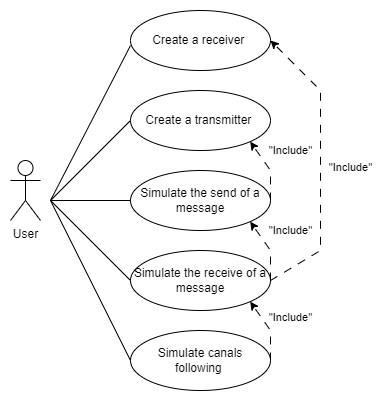

The diagram above was exported from draw.io. Its source (the exported page's mxGraphModel, read from the mxfile embedded in the PNG):
<mxGraphModel dx="724" dy="416" grid="1" gridSize="10" guides="1" tooltips="1" connect="1" arrows="1" fold="1" page="1" pageScale="1" pageWidth="827" pageHeight="1169" math="0" shadow="0">
  <root>
    <mxCell id="0" />
    <mxCell id="1" parent="0" />
    <mxCell id="u1tSXXWspfHbvPpBgGbl-1" value="User" style="shape=umlActor;verticalLabelPosition=bottom;verticalAlign=top;html=1;outlineConnect=0;" vertex="1" parent="1">
      <mxGeometry x="30" y="230" width="30" height="60" as="geometry" />
    </mxCell>
    <mxCell id="u1tSXXWspfHbvPpBgGbl-2" value="Simulate the send of a message" style="ellipse;whiteSpace=wrap;html=1;" vertex="1" parent="1">
      <mxGeometry x="150" y="240" width="140" height="60" as="geometry" />
    </mxCell>
    <mxCell id="u1tSXXWspfHbvPpBgGbl-3" value="Simulate the receive of a message" style="ellipse;whiteSpace=wrap;html=1;" vertex="1" parent="1">
      <mxGeometry x="150" y="320" width="140" height="60" as="geometry" />
    </mxCell>
    <mxCell id="u1tSXXWspfHbvPpBgGbl-4" value="Simulate canals following&amp;nbsp;" style="ellipse;whiteSpace=wrap;html=1;" vertex="1" parent="1">
      <mxGeometry x="150" y="400" width="140" height="60" as="geometry" />
    </mxCell>
    <mxCell id="u1tSXXWspfHbvPpBgGbl-6" value="Create a transmitter&amp;nbsp;" style="ellipse;whiteSpace=wrap;html=1;" vertex="1" parent="1">
      <mxGeometry x="150" y="160" width="140" height="60" as="geometry" />
    </mxCell>
    <mxCell id="u1tSXXWspfHbvPpBgGbl-7" value="Create a receiver&amp;nbsp;" style="ellipse;whiteSpace=wrap;html=1;" vertex="1" parent="1">
      <mxGeometry x="150" y="80" width="140" height="60" as="geometry" />
    </mxCell>
    <mxCell id="u1tSXXWspfHbvPpBgGbl-8" value="" style="endArrow=none;html=1;rounded=0;entryX=0;entryY=0.5;entryDx=0;entryDy=0;" edge="1" parent="1" target="u1tSXXWspfHbvPpBgGbl-2">
      <mxGeometry width="50" height="50" relative="1" as="geometry">
        <mxPoint x="70" y="270" as="sourcePoint" />
        <mxPoint x="140" y="270" as="targetPoint" />
      </mxGeometry>
    </mxCell>
    <mxCell id="u1tSXXWspfHbvPpBgGbl-9" value="" style="endArrow=none;html=1;rounded=0;entryX=0;entryY=0.5;entryDx=0;entryDy=0;" edge="1" parent="1" target="u1tSXXWspfHbvPpBgGbl-3">
      <mxGeometry width="50" height="50" relative="1" as="geometry">
        <mxPoint x="70" y="270" as="sourcePoint" />
        <mxPoint x="160" y="280" as="targetPoint" />
      </mxGeometry>
    </mxCell>
    <mxCell id="u1tSXXWspfHbvPpBgGbl-10" value="" style="endArrow=none;html=1;rounded=0;entryX=0;entryY=0.5;entryDx=0;entryDy=0;" edge="1" parent="1" target="u1tSXXWspfHbvPpBgGbl-4">
      <mxGeometry width="50" height="50" relative="1" as="geometry">
        <mxPoint x="70" y="270" as="sourcePoint" />
        <mxPoint x="140" y="390" as="targetPoint" />
      </mxGeometry>
    </mxCell>
    <mxCell id="u1tSXXWspfHbvPpBgGbl-11" value="" style="endArrow=none;html=1;rounded=0;entryX=0;entryY=0.5;entryDx=0;entryDy=0;" edge="1" parent="1" target="u1tSXXWspfHbvPpBgGbl-6">
      <mxGeometry width="50" height="50" relative="1" as="geometry">
        <mxPoint x="70" y="270" as="sourcePoint" />
        <mxPoint x="140" y="230" as="targetPoint" />
      </mxGeometry>
    </mxCell>
    <mxCell id="u1tSXXWspfHbvPpBgGbl-12" value="" style="endArrow=none;html=1;rounded=0;entryX=0;entryY=0.584;entryDx=0;entryDy=0;entryPerimeter=0;" edge="1" parent="1" target="u1tSXXWspfHbvPpBgGbl-7">
      <mxGeometry width="50" height="50" relative="1" as="geometry">
        <mxPoint x="70" y="270" as="sourcePoint" />
        <mxPoint x="150" y="240" as="targetPoint" />
      </mxGeometry>
    </mxCell>
    <mxCell id="u1tSXXWspfHbvPpBgGbl-13" value="" style="endArrow=classic;html=1;rounded=0;exitX=1;exitY=0.5;exitDx=0;exitDy=0;entryX=1;entryY=1;entryDx=0;entryDy=0;dashed=1;dashPattern=8 8;" edge="1" parent="1" source="u1tSXXWspfHbvPpBgGbl-2" target="u1tSXXWspfHbvPpBgGbl-6">
      <mxGeometry width="50" height="50" relative="1" as="geometry">
        <mxPoint x="330" y="280" as="sourcePoint" />
        <mxPoint x="380" y="230" as="targetPoint" />
        <Array as="points">
          <mxPoint x="290" y="240" />
        </Array>
      </mxGeometry>
    </mxCell>
    <mxCell id="u1tSXXWspfHbvPpBgGbl-14" value="&quot;Include&quot;" style="edgeLabel;html=1;align=center;verticalAlign=middle;resizable=0;points=[];" vertex="1" connectable="0" parent="u1tSXXWspfHbvPpBgGbl-13">
      <mxGeometry x="-0.1186" y="-1" relative="1" as="geometry">
        <mxPoint x="19" y="-21" as="offset" />
      </mxGeometry>
    </mxCell>
    <mxCell id="u1tSXXWspfHbvPpBgGbl-15" value="" style="endArrow=classic;html=1;rounded=0;exitX=1;exitY=0.5;exitDx=0;exitDy=0;entryX=1;entryY=0.5;entryDx=0;entryDy=0;dashed=1;dashPattern=8 8;" edge="1" parent="1" source="u1tSXXWspfHbvPpBgGbl-3" target="u1tSXXWspfHbvPpBgGbl-7">
      <mxGeometry width="50" height="50" relative="1" as="geometry">
        <mxPoint x="320" y="400" as="sourcePoint" />
        <mxPoint x="320" y="325" as="targetPoint" />
        <Array as="points">
          <mxPoint x="340" y="320" />
          <mxPoint x="340" y="160" />
        </Array>
      </mxGeometry>
    </mxCell>
    <mxCell id="u1tSXXWspfHbvPpBgGbl-16" value="&quot;Include&quot;" style="edgeLabel;html=1;align=center;verticalAlign=middle;resizable=0;points=[];" vertex="1" connectable="0" parent="u1tSXXWspfHbvPpBgGbl-15">
      <mxGeometry x="-0.1186" y="-1" relative="1" as="geometry">
        <mxPoint x="29" y="-14" as="offset" />
      </mxGeometry>
    </mxCell>
    <mxCell id="u1tSXXWspfHbvPpBgGbl-17" value="" style="endArrow=classic;html=1;rounded=0;exitX=1;exitY=0.5;exitDx=0;exitDy=0;entryX=1;entryY=1;entryDx=0;entryDy=0;dashed=1;dashPattern=8 8;" edge="1" parent="1" source="u1tSXXWspfHbvPpBgGbl-4" target="u1tSXXWspfHbvPpBgGbl-3">
      <mxGeometry width="50" height="50" relative="1" as="geometry">
        <mxPoint x="300" y="440" as="sourcePoint" />
        <mxPoint x="300" y="200" as="targetPoint" />
        <Array as="points">
          <mxPoint x="290" y="400" />
        </Array>
      </mxGeometry>
    </mxCell>
    <mxCell id="u1tSXXWspfHbvPpBgGbl-18" value="&quot;Include&quot;" style="edgeLabel;html=1;align=center;verticalAlign=middle;resizable=0;points=[];" vertex="1" connectable="0" parent="u1tSXXWspfHbvPpBgGbl-17">
      <mxGeometry x="-0.1186" y="-1" relative="1" as="geometry">
        <mxPoint x="19" y="-14" as="offset" />
      </mxGeometry>
    </mxCell>
    <mxCell id="u1tSXXWspfHbvPpBgGbl-19" value="" style="endArrow=classic;html=1;rounded=0;exitX=1;exitY=0.5;exitDx=0;exitDy=0;entryX=1;entryY=1;entryDx=0;entryDy=0;dashed=1;dashPattern=8 8;" edge="1" parent="1" source="u1tSXXWspfHbvPpBgGbl-3" target="u1tSXXWspfHbvPpBgGbl-2">
      <mxGeometry width="50" height="50" relative="1" as="geometry">
        <mxPoint x="300" y="280" as="sourcePoint" />
        <mxPoint x="280" y="221" as="targetPoint" />
        <Array as="points">
          <mxPoint x="290" y="320" />
        </Array>
      </mxGeometry>
    </mxCell>
    <mxCell id="u1tSXXWspfHbvPpBgGbl-20" value="&quot;Include&quot;" style="edgeLabel;html=1;align=center;verticalAlign=middle;resizable=0;points=[];" vertex="1" connectable="0" parent="u1tSXXWspfHbvPpBgGbl-19">
      <mxGeometry x="-0.1186" y="-1" relative="1" as="geometry">
        <mxPoint x="19" y="-21" as="offset" />
      </mxGeometry>
    </mxCell>
  </root>
</mxGraphModel>